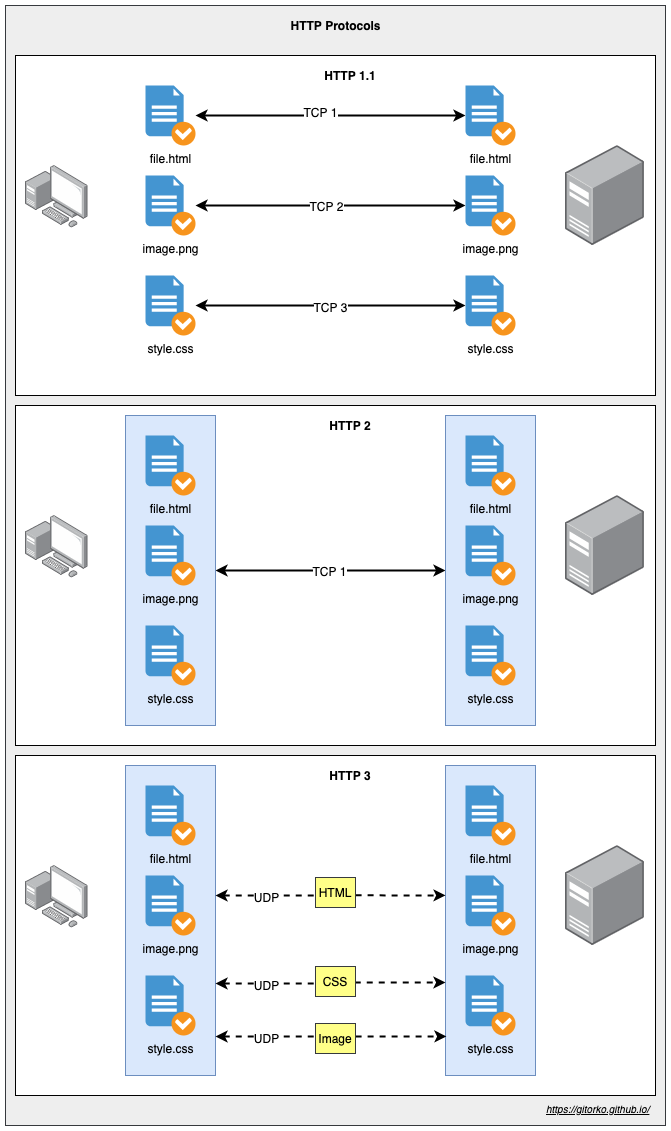

The diagram above was exported from draw.io. Its source (the exported page's mxGraphModel, read from the mxfile embedded in the PNG):
<mxGraphModel dx="1580" dy="2417" grid="1" gridSize="10" guides="1" tooltips="1" connect="1" arrows="1" fold="1" page="1" pageScale="1" pageWidth="500" pageHeight="1200" math="0" shadow="0">
  <root>
    <mxCell id="0" />
    <mxCell id="1" parent="0" />
    <mxCell id="aGfEI8lpBos5xEg5oxOg-124" value="" style="rounded=0;whiteSpace=wrap;html=1;fillColor=#eeeeee;strokeColor=#36393d;" vertex="1" parent="1">
      <mxGeometry x="20" y="-20" width="660" height="1120" as="geometry" />
    </mxCell>
    <mxCell id="aGfEI8lpBos5xEg5oxOg-20" value="" style="rounded=0;whiteSpace=wrap;html=1;" vertex="1" parent="1">
      <mxGeometry x="30" y="30" width="640" height="340" as="geometry" />
    </mxCell>
    <mxCell id="aGfEI8lpBos5xEg5oxOg-1" value="" style="points=[];aspect=fixed;html=1;align=center;shadow=0;dashed=0;image;image=img/lib/allied_telesis/computer_and_terminals/Server_Desktop.svg;" vertex="1" parent="1">
      <mxGeometry x="580" y="120" width="78.89" height="100" as="geometry" />
    </mxCell>
    <mxCell id="aGfEI8lpBos5xEg5oxOg-2" value="" style="points=[];aspect=fixed;html=1;align=center;shadow=0;dashed=0;image;image=img/lib/allied_telesis/computer_and_terminals/Personal_Computer_with_Server.svg;" vertex="1" parent="1">
      <mxGeometry x="40" y="140" width="62.400000000000006" height="62.400000000000006" as="geometry" />
    </mxCell>
    <mxCell id="aGfEI8lpBos5xEg5oxOg-3" value="file.html" style="shadow=0;dashed=0;html=1;strokeColor=none;fillColor=#4495D1;labelPosition=center;verticalLabelPosition=bottom;verticalAlign=top;align=center;outlineConnect=0;shape=mxgraph.veeam.checked_doc;" vertex="1" parent="1">
      <mxGeometry x="160" y="60" width="50" height="60" as="geometry" />
    </mxCell>
    <mxCell id="aGfEI8lpBos5xEg5oxOg-9" style="edgeStyle=orthogonalEdgeStyle;rounded=0;orthogonalLoop=1;jettySize=auto;html=1;strokeWidth=2;startArrow=classic;startFill=1;" edge="1" parent="1" source="aGfEI8lpBos5xEg5oxOg-4" target="aGfEI8lpBos5xEg5oxOg-14">
      <mxGeometry relative="1" as="geometry">
        <mxPoint x="440" y="180" as="targetPoint" />
      </mxGeometry>
    </mxCell>
    <mxCell id="aGfEI8lpBos5xEg5oxOg-18" value="TCP 2" style="text;html=1;align=center;verticalAlign=middle;resizable=0;points=[];labelBackgroundColor=#ffffff;" vertex="1" connectable="0" parent="aGfEI8lpBos5xEg5oxOg-9">
      <mxGeometry x="-0.1481" y="-2" relative="1" as="geometry">
        <mxPoint x="15" y="-2" as="offset" />
      </mxGeometry>
    </mxCell>
    <mxCell id="aGfEI8lpBos5xEg5oxOg-4" value="image.png" style="shadow=0;dashed=0;html=1;strokeColor=none;fillColor=#4495D1;labelPosition=center;verticalLabelPosition=bottom;verticalAlign=top;align=center;outlineConnect=0;shape=mxgraph.veeam.checked_doc;" vertex="1" parent="1">
      <mxGeometry x="160" y="150" width="50" height="60" as="geometry" />
    </mxCell>
    <mxCell id="aGfEI8lpBos5xEg5oxOg-7" value="style.css" style="shadow=0;dashed=0;html=1;strokeColor=none;fillColor=#4495D1;labelPosition=center;verticalLabelPosition=bottom;verticalAlign=top;align=center;outlineConnect=0;shape=mxgraph.veeam.checked_doc;" vertex="1" parent="1">
      <mxGeometry x="160" y="250" width="50" height="60" as="geometry" />
    </mxCell>
    <mxCell id="aGfEI8lpBos5xEg5oxOg-11" value="" style="endArrow=classic;html=1;startArrow=classic;startFill=1;strokeWidth=2;" edge="1" parent="1" source="aGfEI8lpBos5xEg5oxOg-3" target="aGfEI8lpBos5xEg5oxOg-13">
      <mxGeometry width="50" height="50" relative="1" as="geometry">
        <mxPoint x="270" y="90" as="sourcePoint" />
        <mxPoint x="450" y="160" as="targetPoint" />
      </mxGeometry>
    </mxCell>
    <mxCell id="aGfEI8lpBos5xEg5oxOg-17" value="TCP 1" style="text;html=1;align=center;verticalAlign=middle;resizable=0;points=[];labelBackgroundColor=#ffffff;" vertex="1" connectable="0" parent="aGfEI8lpBos5xEg5oxOg-11">
      <mxGeometry x="-0.0741" y="4" relative="1" as="geometry">
        <mxPoint as="offset" />
      </mxGeometry>
    </mxCell>
    <mxCell id="aGfEI8lpBos5xEg5oxOg-12" value="" style="endArrow=classic;html=1;startArrow=classic;startFill=1;strokeWidth=2;" edge="1" parent="1" source="aGfEI8lpBos5xEg5oxOg-7" target="aGfEI8lpBos5xEg5oxOg-16">
      <mxGeometry width="50" height="50" relative="1" as="geometry">
        <mxPoint x="220" y="106.60377358490564" as="sourcePoint" />
        <mxPoint x="450" y="200" as="targetPoint" />
      </mxGeometry>
    </mxCell>
    <mxCell id="aGfEI8lpBos5xEg5oxOg-19" value="TCP 3" style="text;html=1;align=center;verticalAlign=middle;resizable=0;points=[];labelBackgroundColor=#ffffff;" vertex="1" connectable="0" parent="aGfEI8lpBos5xEg5oxOg-12">
      <mxGeometry x="-0.0074" y="-1" relative="1" as="geometry">
        <mxPoint as="offset" />
      </mxGeometry>
    </mxCell>
    <mxCell id="aGfEI8lpBos5xEg5oxOg-13" value="file.html" style="shadow=0;dashed=0;html=1;strokeColor=none;fillColor=#4495D1;labelPosition=center;verticalLabelPosition=bottom;verticalAlign=top;align=center;outlineConnect=0;shape=mxgraph.veeam.checked_doc;" vertex="1" parent="1">
      <mxGeometry x="480" y="60" width="50" height="60" as="geometry" />
    </mxCell>
    <mxCell id="aGfEI8lpBos5xEg5oxOg-14" value="image.png" style="shadow=0;dashed=0;html=1;strokeColor=none;fillColor=#4495D1;labelPosition=center;verticalLabelPosition=bottom;verticalAlign=top;align=center;outlineConnect=0;shape=mxgraph.veeam.checked_doc;" vertex="1" parent="1">
      <mxGeometry x="480" y="150" width="50" height="60" as="geometry" />
    </mxCell>
    <mxCell id="aGfEI8lpBos5xEg5oxOg-16" value="style.css" style="shadow=0;dashed=0;html=1;strokeColor=none;fillColor=#4495D1;labelPosition=center;verticalLabelPosition=bottom;verticalAlign=top;align=center;outlineConnect=0;shape=mxgraph.veeam.checked_doc;" vertex="1" parent="1">
      <mxGeometry x="480" y="250" width="50" height="60" as="geometry" />
    </mxCell>
    <mxCell id="aGfEI8lpBos5xEg5oxOg-21" value="HTTP 1.1" style="text;html=1;strokeColor=none;fillColor=none;align=center;verticalAlign=middle;whiteSpace=wrap;rounded=0;fontStyle=1" vertex="1" parent="1">
      <mxGeometry x="320" y="40" width="90" height="20" as="geometry" />
    </mxCell>
    <mxCell id="aGfEI8lpBos5xEg5oxOg-22" value="" style="rounded=0;whiteSpace=wrap;html=1;" vertex="1" parent="1">
      <mxGeometry x="30" y="380" width="640" height="340" as="geometry" />
    </mxCell>
    <mxCell id="aGfEI8lpBos5xEg5oxOg-23" value="" style="points=[];aspect=fixed;html=1;align=center;shadow=0;dashed=0;image;image=img/lib/allied_telesis/computer_and_terminals/Server_Desktop.svg;" vertex="1" parent="1">
      <mxGeometry x="580" y="470" width="78.89" height="100" as="geometry" />
    </mxCell>
    <mxCell id="aGfEI8lpBos5xEg5oxOg-24" value="" style="points=[];aspect=fixed;html=1;align=center;shadow=0;dashed=0;image;image=img/lib/allied_telesis/computer_and_terminals/Personal_Computer_with_Server.svg;" vertex="1" parent="1">
      <mxGeometry x="40" y="490" width="62.400000000000006" height="62.400000000000006" as="geometry" />
    </mxCell>
    <mxCell id="aGfEI8lpBos5xEg5oxOg-26" style="edgeStyle=orthogonalEdgeStyle;rounded=0;orthogonalLoop=1;jettySize=auto;html=1;strokeWidth=2;startArrow=classic;startFill=1;entryX=0;entryY=0.5;entryDx=0;entryDy=0;exitX=1;exitY=0.5;exitDx=0;exitDy=0;" edge="1" parent="1" source="aGfEI8lpBos5xEg5oxOg-38" target="aGfEI8lpBos5xEg5oxOg-57">
      <mxGeometry relative="1" as="geometry">
        <mxPoint x="440" y="530" as="targetPoint" />
        <mxPoint x="250" y="530" as="sourcePoint" />
      </mxGeometry>
    </mxCell>
    <mxCell id="aGfEI8lpBos5xEg5oxOg-27" value="TCP 1" style="text;html=1;align=center;verticalAlign=middle;resizable=0;points=[];labelBackgroundColor=#ffffff;" vertex="1" connectable="0" parent="aGfEI8lpBos5xEg5oxOg-26">
      <mxGeometry x="-0.1481" y="-2" relative="1" as="geometry">
        <mxPoint x="15" y="-2" as="offset" />
      </mxGeometry>
    </mxCell>
    <mxCell id="aGfEI8lpBos5xEg5oxOg-37" value="HTTP 2" style="text;html=1;strokeColor=none;fillColor=none;align=center;verticalAlign=middle;whiteSpace=wrap;rounded=0;fontStyle=1" vertex="1" parent="1">
      <mxGeometry x="320" y="390" width="90" height="20" as="geometry" />
    </mxCell>
    <mxCell id="aGfEI8lpBos5xEg5oxOg-39" value="" style="group" vertex="1" connectable="0" parent="1">
      <mxGeometry x="140" y="390" width="90" height="310" as="geometry" />
    </mxCell>
    <mxCell id="aGfEI8lpBos5xEg5oxOg-38" value="" style="rounded=0;whiteSpace=wrap;html=1;fillColor=#dae8fc;strokeColor=#6c8ebf;" vertex="1" parent="aGfEI8lpBos5xEg5oxOg-39">
      <mxGeometry width="90" height="310" as="geometry" />
    </mxCell>
    <mxCell id="aGfEI8lpBos5xEg5oxOg-25" value="file.html" style="shadow=0;dashed=0;html=1;strokeColor=none;fillColor=#4495D1;labelPosition=center;verticalLabelPosition=bottom;verticalAlign=top;align=center;outlineConnect=0;shape=mxgraph.veeam.checked_doc;" vertex="1" parent="aGfEI8lpBos5xEg5oxOg-39">
      <mxGeometry x="20" y="20" width="50" height="60" as="geometry" />
    </mxCell>
    <mxCell id="aGfEI8lpBos5xEg5oxOg-28" value="image.png" style="shadow=0;dashed=0;html=1;strokeColor=none;fillColor=#4495D1;labelPosition=center;verticalLabelPosition=bottom;verticalAlign=top;align=center;outlineConnect=0;shape=mxgraph.veeam.checked_doc;" vertex="1" parent="aGfEI8lpBos5xEg5oxOg-39">
      <mxGeometry x="20" y="110" width="50" height="60" as="geometry" />
    </mxCell>
    <mxCell id="aGfEI8lpBos5xEg5oxOg-29" value="style.css" style="shadow=0;dashed=0;html=1;strokeColor=none;fillColor=#4495D1;labelPosition=center;verticalLabelPosition=bottom;verticalAlign=top;align=center;outlineConnect=0;shape=mxgraph.veeam.checked_doc;" vertex="1" parent="aGfEI8lpBos5xEg5oxOg-39">
      <mxGeometry x="20" y="210" width="50" height="60" as="geometry" />
    </mxCell>
    <mxCell id="aGfEI8lpBos5xEg5oxOg-56" value="" style="group" vertex="1" connectable="0" parent="1">
      <mxGeometry x="460" y="390" width="90" height="310" as="geometry" />
    </mxCell>
    <mxCell id="aGfEI8lpBos5xEg5oxOg-57" value="" style="rounded=0;whiteSpace=wrap;html=1;fillColor=#dae8fc;strokeColor=#6c8ebf;" vertex="1" parent="aGfEI8lpBos5xEg5oxOg-56">
      <mxGeometry width="90" height="310" as="geometry" />
    </mxCell>
    <mxCell id="aGfEI8lpBos5xEg5oxOg-58" value="file.html" style="shadow=0;dashed=0;html=1;strokeColor=none;fillColor=#4495D1;labelPosition=center;verticalLabelPosition=bottom;verticalAlign=top;align=center;outlineConnect=0;shape=mxgraph.veeam.checked_doc;" vertex="1" parent="aGfEI8lpBos5xEg5oxOg-56">
      <mxGeometry x="20" y="20" width="50" height="60" as="geometry" />
    </mxCell>
    <mxCell id="aGfEI8lpBos5xEg5oxOg-59" value="image.png" style="shadow=0;dashed=0;html=1;strokeColor=none;fillColor=#4495D1;labelPosition=center;verticalLabelPosition=bottom;verticalAlign=top;align=center;outlineConnect=0;shape=mxgraph.veeam.checked_doc;" vertex="1" parent="aGfEI8lpBos5xEg5oxOg-56">
      <mxGeometry x="20" y="110" width="50" height="60" as="geometry" />
    </mxCell>
    <mxCell id="aGfEI8lpBos5xEg5oxOg-60" value="style.css" style="shadow=0;dashed=0;html=1;strokeColor=none;fillColor=#4495D1;labelPosition=center;verticalLabelPosition=bottom;verticalAlign=top;align=center;outlineConnect=0;shape=mxgraph.veeam.checked_doc;" vertex="1" parent="aGfEI8lpBos5xEg5oxOg-56">
      <mxGeometry x="20" y="210" width="50" height="60" as="geometry" />
    </mxCell>
    <mxCell id="aGfEI8lpBos5xEg5oxOg-76" value="" style="rounded=0;whiteSpace=wrap;html=1;" vertex="1" parent="1">
      <mxGeometry x="30" y="730" width="640" height="340" as="geometry" />
    </mxCell>
    <mxCell id="aGfEI8lpBos5xEg5oxOg-77" value="" style="points=[];aspect=fixed;html=1;align=center;shadow=0;dashed=0;image;image=img/lib/allied_telesis/computer_and_terminals/Server_Desktop.svg;" vertex="1" parent="1">
      <mxGeometry x="580" y="820" width="78.89" height="100" as="geometry" />
    </mxCell>
    <mxCell id="aGfEI8lpBos5xEg5oxOg-78" value="" style="points=[];aspect=fixed;html=1;align=center;shadow=0;dashed=0;image;image=img/lib/allied_telesis/computer_and_terminals/Personal_Computer_with_Server.svg;" vertex="1" parent="1">
      <mxGeometry x="40" y="840" width="62.400000000000006" height="62.400000000000006" as="geometry" />
    </mxCell>
    <mxCell id="aGfEI8lpBos5xEg5oxOg-81" value="HTTP 3" style="text;html=1;strokeColor=none;fillColor=none;align=center;verticalAlign=middle;whiteSpace=wrap;rounded=0;fontStyle=1" vertex="1" parent="1">
      <mxGeometry x="320" y="740" width="90" height="20" as="geometry" />
    </mxCell>
    <mxCell id="aGfEI8lpBos5xEg5oxOg-82" value="" style="group" vertex="1" connectable="0" parent="1">
      <mxGeometry x="140" y="740" width="90" height="310" as="geometry" />
    </mxCell>
    <mxCell id="aGfEI8lpBos5xEg5oxOg-83" value="" style="rounded=0;whiteSpace=wrap;html=1;fillColor=#dae8fc;strokeColor=#6c8ebf;" vertex="1" parent="aGfEI8lpBos5xEg5oxOg-82">
      <mxGeometry width="90" height="310" as="geometry" />
    </mxCell>
    <mxCell id="aGfEI8lpBos5xEg5oxOg-84" value="file.html" style="shadow=0;dashed=0;html=1;strokeColor=none;fillColor=#4495D1;labelPosition=center;verticalLabelPosition=bottom;verticalAlign=top;align=center;outlineConnect=0;shape=mxgraph.veeam.checked_doc;" vertex="1" parent="aGfEI8lpBos5xEg5oxOg-82">
      <mxGeometry x="20" y="20" width="50" height="60" as="geometry" />
    </mxCell>
    <mxCell id="aGfEI8lpBos5xEg5oxOg-85" value="image.png" style="shadow=0;dashed=0;html=1;strokeColor=none;fillColor=#4495D1;labelPosition=center;verticalLabelPosition=bottom;verticalAlign=top;align=center;outlineConnect=0;shape=mxgraph.veeam.checked_doc;" vertex="1" parent="aGfEI8lpBos5xEg5oxOg-82">
      <mxGeometry x="20" y="110" width="50" height="60" as="geometry" />
    </mxCell>
    <mxCell id="aGfEI8lpBos5xEg5oxOg-86" value="style.css" style="shadow=0;dashed=0;html=1;strokeColor=none;fillColor=#4495D1;labelPosition=center;verticalLabelPosition=bottom;verticalAlign=top;align=center;outlineConnect=0;shape=mxgraph.veeam.checked_doc;" vertex="1" parent="aGfEI8lpBos5xEg5oxOg-82">
      <mxGeometry x="20" y="210" width="50" height="60" as="geometry" />
    </mxCell>
    <mxCell id="aGfEI8lpBos5xEg5oxOg-87" value="" style="group" vertex="1" connectable="0" parent="1">
      <mxGeometry x="460" y="740" width="90" height="310" as="geometry" />
    </mxCell>
    <mxCell id="aGfEI8lpBos5xEg5oxOg-88" value="" style="rounded=0;whiteSpace=wrap;html=1;fillColor=#dae8fc;strokeColor=#6c8ebf;" vertex="1" parent="aGfEI8lpBos5xEg5oxOg-87">
      <mxGeometry width="90" height="310" as="geometry" />
    </mxCell>
    <mxCell id="aGfEI8lpBos5xEg5oxOg-89" value="file.html" style="shadow=0;dashed=0;html=1;strokeColor=none;fillColor=#4495D1;labelPosition=center;verticalLabelPosition=bottom;verticalAlign=top;align=center;outlineConnect=0;shape=mxgraph.veeam.checked_doc;" vertex="1" parent="aGfEI8lpBos5xEg5oxOg-87">
      <mxGeometry x="20" y="20" width="50" height="60" as="geometry" />
    </mxCell>
    <mxCell id="aGfEI8lpBos5xEg5oxOg-90" value="image.png" style="shadow=0;dashed=0;html=1;strokeColor=none;fillColor=#4495D1;labelPosition=center;verticalLabelPosition=bottom;verticalAlign=top;align=center;outlineConnect=0;shape=mxgraph.veeam.checked_doc;" vertex="1" parent="aGfEI8lpBos5xEg5oxOg-87">
      <mxGeometry x="20" y="110" width="50" height="60" as="geometry" />
    </mxCell>
    <mxCell id="aGfEI8lpBos5xEg5oxOg-91" value="style.css" style="shadow=0;dashed=0;html=1;strokeColor=none;fillColor=#4495D1;labelPosition=center;verticalLabelPosition=bottom;verticalAlign=top;align=center;outlineConnect=0;shape=mxgraph.veeam.checked_doc;" vertex="1" parent="aGfEI8lpBos5xEg5oxOg-87">
      <mxGeometry x="20" y="210" width="50" height="60" as="geometry" />
    </mxCell>
    <mxCell id="aGfEI8lpBos5xEg5oxOg-108" style="edgeStyle=orthogonalEdgeStyle;rounded=0;orthogonalLoop=1;jettySize=auto;html=1;entryX=0;entryY=0.419;entryDx=0;entryDy=0;entryPerimeter=0;startArrow=classic;startFill=1;strokeWidth=2;dashed=1;" edge="1" parent="1" target="aGfEI8lpBos5xEg5oxOg-88">
      <mxGeometry relative="1" as="geometry">
        <mxPoint x="230" y="870" as="sourcePoint" />
        <mxPoint x="380.44000000000005" y="868.77" as="targetPoint" />
      </mxGeometry>
    </mxCell>
    <mxCell id="aGfEI8lpBos5xEg5oxOg-109" value="UDP" style="text;html=1;align=center;verticalAlign=middle;resizable=0;points=[];labelBackgroundColor=#ffffff;" vertex="1" connectable="0" parent="aGfEI8lpBos5xEg5oxOg-108">
      <mxGeometry x="-0.2315" y="-1" relative="1" as="geometry">
        <mxPoint x="-38" y="0.2" as="offset" />
      </mxGeometry>
    </mxCell>
    <mxCell id="aGfEI8lpBos5xEg5oxOg-110" value="HTML" style="rounded=0;whiteSpace=wrap;html=1;fillColor=#ffff88;strokeColor=#36393d;" vertex="1" parent="1">
      <mxGeometry x="330" y="852" width="40" height="30" as="geometry" />
    </mxCell>
    <mxCell id="aGfEI8lpBos5xEg5oxOg-117" style="edgeStyle=orthogonalEdgeStyle;rounded=0;orthogonalLoop=1;jettySize=auto;html=1;startArrow=classic;startFill=1;strokeWidth=2;dashed=1;entryX=0;entryY=0.7;entryDx=0;entryDy=0;entryPerimeter=0;" edge="1" parent="1" target="aGfEI8lpBos5xEg5oxOg-88">
      <mxGeometry relative="1" as="geometry">
        <mxPoint x="230" y="958" as="sourcePoint" />
        <mxPoint x="420" y="978" as="targetPoint" />
      </mxGeometry>
    </mxCell>
    <mxCell id="aGfEI8lpBos5xEg5oxOg-118" value="UDP" style="text;html=1;align=center;verticalAlign=middle;resizable=0;points=[];labelBackgroundColor=#ffffff;" vertex="1" connectable="0" parent="aGfEI8lpBos5xEg5oxOg-117">
      <mxGeometry x="-0.2315" y="-1" relative="1" as="geometry">
        <mxPoint x="-38" y="0.2" as="offset" />
      </mxGeometry>
    </mxCell>
    <mxCell id="aGfEI8lpBos5xEg5oxOg-119" value="CSS" style="rounded=0;whiteSpace=wrap;html=1;fillColor=#ffff88;strokeColor=#36393d;" vertex="1" parent="1">
      <mxGeometry x="330" y="941" width="40" height="30" as="geometry" />
    </mxCell>
    <mxCell id="aGfEI8lpBos5xEg5oxOg-120" style="edgeStyle=orthogonalEdgeStyle;rounded=0;orthogonalLoop=1;jettySize=auto;html=1;startArrow=classic;startFill=1;strokeWidth=2;dashed=1;entryX=0.011;entryY=0.874;entryDx=0;entryDy=0;entryPerimeter=0;" edge="1" parent="1" target="aGfEI8lpBos5xEg5oxOg-88">
      <mxGeometry relative="1" as="geometry">
        <mxPoint x="230" y="1011" as="sourcePoint" />
        <mxPoint x="460" y="1010" as="targetPoint" />
        <Array as="points" />
      </mxGeometry>
    </mxCell>
    <mxCell id="aGfEI8lpBos5xEg5oxOg-121" value="UDP" style="text;html=1;align=center;verticalAlign=middle;resizable=0;points=[];labelBackgroundColor=#ffffff;" vertex="1" connectable="0" parent="aGfEI8lpBos5xEg5oxOg-120">
      <mxGeometry x="-0.2315" y="-1" relative="1" as="geometry">
        <mxPoint x="-38" y="0.2" as="offset" />
      </mxGeometry>
    </mxCell>
    <mxCell id="aGfEI8lpBos5xEg5oxOg-107" value="Image" style="rounded=0;whiteSpace=wrap;html=1;fillColor=#ffff88;strokeColor=#36393d;" vertex="1" parent="1">
      <mxGeometry x="330" y="998" width="40" height="30" as="geometry" />
    </mxCell>
    <mxCell id="aGfEI8lpBos5xEg5oxOg-125" value="HTTP Protocols" style="text;html=1;strokeColor=none;fillColor=none;align=center;verticalAlign=middle;whiteSpace=wrap;rounded=0;fontStyle=1" vertex="1" parent="1">
      <mxGeometry x="277.5" y="-10" width="145" height="20" as="geometry" />
    </mxCell>
    <UserObject label="&lt;i&gt;&lt;u&gt;&lt;font style=&quot;font-size: 10px&quot;&gt;https://gitorko.github.io/&lt;/font&gt;&lt;/u&gt;&lt;/i&gt;" link="https://gitorko.github.io/" id="aGfEI8lpBos5xEg5oxOg-126">
      <mxCell style="text;html=1;" vertex="1" parent="1">
        <mxGeometry x="559.44" y="1070" width="120" height="30" as="geometry" />
      </mxCell>
    </UserObject>
  </root>
</mxGraphModel>